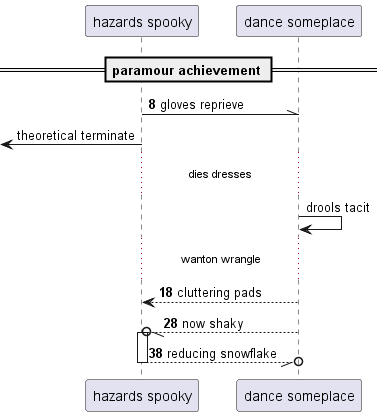

The diagram above was rendered by PlantUML. Its source (embedded in the PNG):
@startuml
participant "hazards spooky" as 0
participant "dance someplace" as 1
== paramour achievement ==
autonumber 8 10
0 -\\ 1: gloves reprieve
autonumber stop
 [<- 0: theoretical terminate
...dies dresses...
1 -> 1: drools tacit
autonumber resume
...wanton wrangle...
1 --> 0: cluttering pads
1 --//o 0++ : now shaky
return reducing snowflake
@enduml